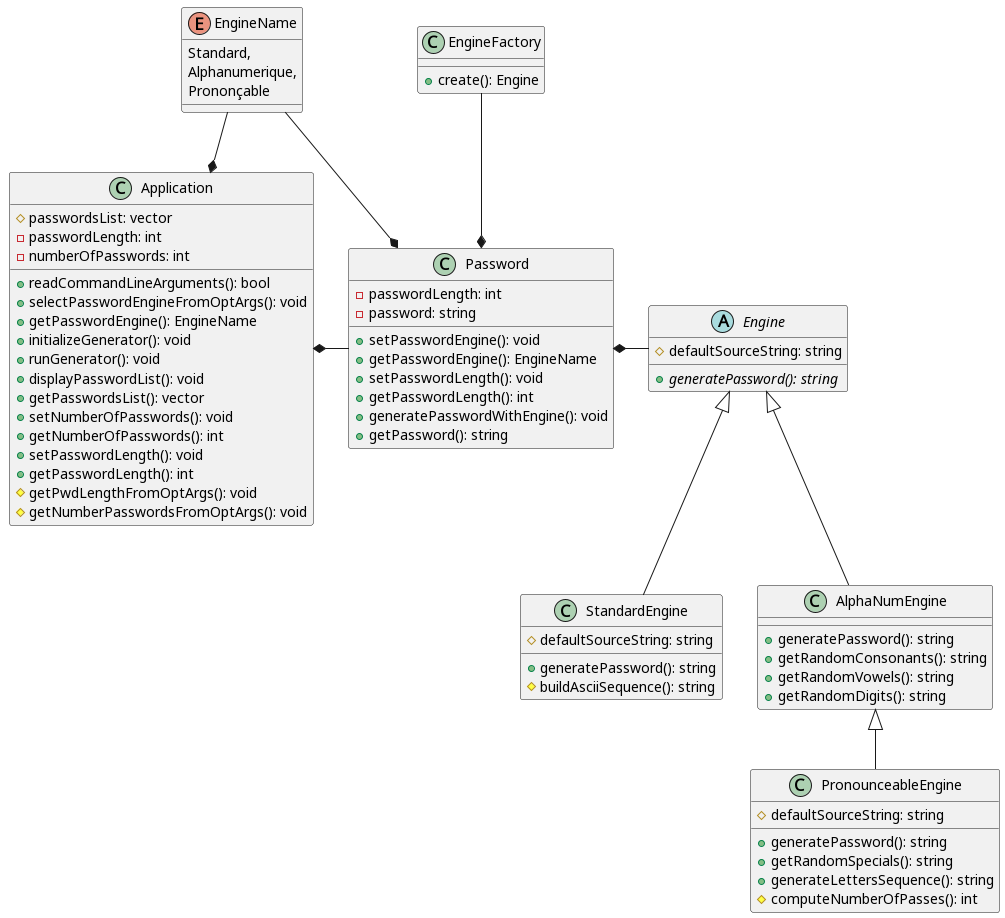

The diagram above was rendered by PlantUML. Its source (embedded in the PNG):
@startuml Password Generator


abstract class Engine {
    +{abstract} generatePassword(): string
    #defaultSourceString: string
}

class EngineFactory {
    +create(): Engine
}

Password *- Engine 
Engine <|-- StandardEngine
Engine <|-- AlphaNumEngine
AlphaNumEngine <|-- PronounceableEngine
EngineFactory --* Password
Application *- Password
EngineName --* Password
EngineName --* Application

class StandardEngine {
    +generatePassword(): string
    #buildAsciiSequence(): string
    #defaultSourceString: string
}

class AlphaNumEngine {
    +generatePassword(): string
    +getRandomConsonants(): string
    +getRandomVowels(): string
    +getRandomDigits(): string
}

class PronounceableEngine {
    +generatePassword(): string
    +getRandomSpecials(): string
    +generateLettersSequence(): string
    #computeNumberOfPasses(): int
    #defaultSourceString: string
}

class Password {
    -passwordLength: int
    -password: string
    +setPasswordEngine(): void
    +getPasswordEngine(): EngineName
    +setPasswordLength(): void
    +getPasswordLength(): int
    +generatePasswordWithEngine(): void
    +getPassword(): string
}

enum EngineName {
        Standard,
        Alphanumerique,
        Prononçable
}

class Application {
    +readCommandLineArguments(): bool
    +selectPasswordEngineFromOptArgs(): void 
    +getPasswordEngine(): EngineName
    +initializeGenerator(): void 
    +runGenerator(): void
    +displayPasswordList(): void 
    +getPasswordsList(): vector
    +setNumberOfPasswords(): void 
    +getNumberOfPasswords(): int
    +setPasswordLength(): void
    +getPasswordLength(): int
    #getPwdLengthFromOptArgs(): void
    #getNumberPasswordsFromOptArgs(): void
    #passwordsList: vector
    -passwordLength: int
    -numberOfPasswords: int
}
@enduml